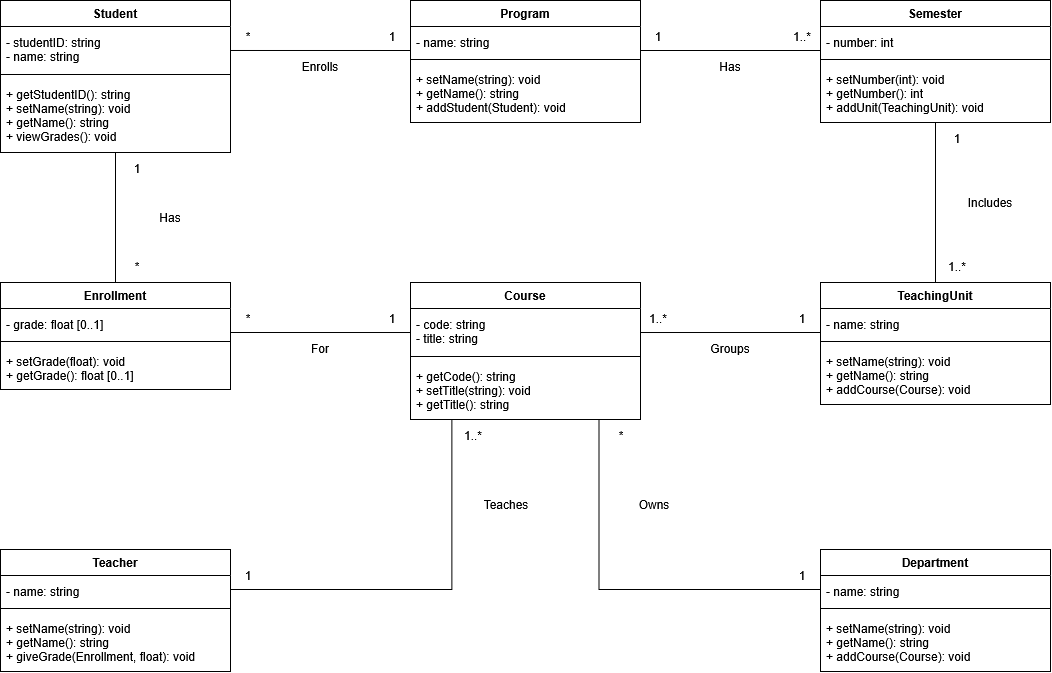

The diagram above was exported from draw.io. Its source (the exported page's mxGraphModel, read from the mxfile embedded in the PNG):
<mxGraphModel dx="1184" dy="701" grid="1" gridSize="10" guides="1" tooltips="1" connect="1" arrows="1" fold="1" page="0" pageScale="1" pageWidth="850" pageHeight="1100" math="0" shadow="0">
  <root>
    <mxCell id="0" />
    <mxCell id="1" parent="0" />
    <mxCell id="r0" edge="1" parent="1" source="Program" style="edgeStyle=orthogonalEdgeStyle;rounded=0;html=0;endArrow=none;startArrow=none;exitX=0;exitY=0.4098;exitDx=0;exitDy=0;entryX=1;entryY=0.3289;entryDx=0;entryDy=0;" target="Student" value="">
      <mxGeometry relative="1" as="geometry" />
    </mxCell>
    <mxCell id="r0l0" parent="1" style="text;html=0;align=center;verticalAlign=middle;fontSize=12;" value="1" vertex="1">
      <mxGeometry height="20" width="80" x="372" y="46" as="geometry" />
    </mxCell>
    <mxCell id="r0l1" parent="1" style="text;html=0;align=center;verticalAlign=middle;fontSize=12;" value="*" vertex="1">
      <mxGeometry height="20" width="80" x="228" y="46" as="geometry" />
    </mxCell>
    <mxCell id="r0l2" parent="1" style="text;html=0;align=center;verticalAlign=middle;fontSize=12;" value="Enrolls" vertex="1">
      <mxGeometry height="20" width="80" x="300" y="76" as="geometry" />
    </mxCell>
    <mxCell id="r1" edge="1" parent="1" source="Program" style="edgeStyle=orthogonalEdgeStyle;rounded=0;html=0;endArrow=none;startArrow=none;exitX=1;exitY=0.4098;exitDx=0;exitDy=0;entryX=0;entryY=0.4098;entryDx=0;entryDy=0;" target="Semester" value="">
      <mxGeometry relative="1" as="geometry" />
    </mxCell>
    <mxCell id="r1l0" parent="1" style="text;html=0;align=center;verticalAlign=middle;fontSize=12;" value="1" vertex="1">
      <mxGeometry height="20" width="80" x="638" y="46" as="geometry" />
    </mxCell>
    <mxCell id="r1l1" parent="1" style="text;html=0;align=center;verticalAlign=middle;fontSize=12;" value="1..*" vertex="1">
      <mxGeometry height="20" width="80" x="782" y="46" as="geometry" />
    </mxCell>
    <mxCell id="r1l2" parent="1" style="text;html=0;align=center;verticalAlign=middle;fontSize=12;" value="Has" vertex="1">
      <mxGeometry height="20" width="80" x="710" y="76" as="geometry" />
    </mxCell>
    <mxCell id="r2" edge="1" parent="1" source="Semester" style="edgeStyle=orthogonalEdgeStyle;rounded=0;html=0;endArrow=none;startArrow=none;exitX=0.5;exitY=1.0000;exitDx=0;exitDy=0;entryX=0.5;entryY=0.0000;entryDx=0;entryDy=0;" target="TeachingUnit" value="">
      <mxGeometry relative="1" as="geometry" />
    </mxCell>
    <mxCell id="r2l0" parent="1" style="text;html=0;align=center;verticalAlign=middle;fontSize=12;" value="1" vertex="1">
      <mxGeometry height="20" width="80" x="937" y="148" as="geometry" />
    </mxCell>
    <mxCell id="r2l1" parent="1" style="text;html=0;align=center;verticalAlign=middle;fontSize=12;" value="1..*" vertex="1">
      <mxGeometry height="20" width="80" x="937" y="276" as="geometry" />
    </mxCell>
    <mxCell id="r2l2" parent="1" style="text;html=0;align=center;verticalAlign=middle;fontSize=12;" value="Includes" vertex="1">
      <mxGeometry height="20" width="80" x="970" y="212" as="geometry" />
    </mxCell>
    <mxCell id="r3" edge="1" parent="1" source="Student" style="edgeStyle=orthogonalEdgeStyle;rounded=0;html=0;endArrow=none;startArrow=none;exitX=0.5;exitY=1.0000;exitDx=0;exitDy=0;entryX=0.5;entryY=0.0000;entryDx=0;entryDy=0;" target="Enrollment" value="">
      <mxGeometry relative="1" as="geometry" />
    </mxCell>
    <mxCell id="r3l0" parent="1" style="text;html=0;align=center;verticalAlign=middle;fontSize=12;" value="1" vertex="1">
      <mxGeometry height="20" width="80" x="117" y="178" as="geometry" />
    </mxCell>
    <mxCell id="r3l1" parent="1" style="text;html=0;align=center;verticalAlign=middle;fontSize=12;" value="*" vertex="1">
      <mxGeometry height="20" width="80" x="117" y="276" as="geometry" />
    </mxCell>
    <mxCell id="r3l2" parent="1" style="text;html=0;align=center;verticalAlign=middle;fontSize=12;" value="Has" vertex="1">
      <mxGeometry height="20" width="80" x="150" y="227" as="geometry" />
    </mxCell>
    <mxCell id="r4" edge="1" parent="1" source="Enrollment" style="edgeStyle=orthogonalEdgeStyle;rounded=0;html=0;endArrow=none;startArrow=none;exitX=1;exitY=0.4673;exitDx=0;exitDy=0;entryX=0;entryY=0.3650;entryDx=0;entryDy=0;" target="Course" value="">
      <mxGeometry relative="1" as="geometry" />
    </mxCell>
    <mxCell id="r4l0" parent="1" style="text;html=0;align=center;verticalAlign=middle;fontSize=12;" value="*" vertex="1">
      <mxGeometry height="20" width="80" x="228" y="328" as="geometry" />
    </mxCell>
    <mxCell id="r4l1" parent="1" style="text;html=0;align=center;verticalAlign=middle;fontSize=12;" value="1" vertex="1">
      <mxGeometry height="20" width="80" x="372" y="328" as="geometry" />
    </mxCell>
    <mxCell id="r4l2" parent="1" style="text;html=0;align=center;verticalAlign=middle;fontSize=12;" value="For" vertex="1">
      <mxGeometry height="20" width="80" x="300" y="358" as="geometry" />
    </mxCell>
    <mxCell id="r5" edge="1" parent="1" source="TeachingUnit" style="edgeStyle=orthogonalEdgeStyle;rounded=0;html=0;endArrow=none;startArrow=none;exitX=0;exitY=0.4098;exitDx=0;exitDy=0;entryX=1;entryY=0.3650;entryDx=0;entryDy=0;" target="Course" value="">
      <mxGeometry relative="1" as="geometry" />
    </mxCell>
    <mxCell id="r5l0" parent="1" style="text;html=0;align=center;verticalAlign=middle;fontSize=12;" value="1" vertex="1">
      <mxGeometry height="20" width="80" x="782" y="328" as="geometry" />
    </mxCell>
    <mxCell id="r5l1" parent="1" style="text;html=0;align=center;verticalAlign=middle;fontSize=12;" value="1..*" vertex="1">
      <mxGeometry height="20" width="80" x="638" y="328" as="geometry" />
    </mxCell>
    <mxCell id="r5l2" parent="1" style="text;html=0;align=center;verticalAlign=middle;fontSize=12;" value="Groups" vertex="1">
      <mxGeometry height="20" width="80" x="710" y="358" as="geometry" />
    </mxCell>
    <mxCell id="r6" edge="1" parent="1" source="Teacher" style="edgeStyle=orthogonalEdgeStyle;rounded=0;html=0;endArrow=none;startArrow=none;exitX=1;exitY=0.3279;exitDx=0;exitDy=0;entryX=0.18;entryY=1.0000;entryDx=0;entryDy=0;" target="Course" value="">
      <mxGeometry relative="1" as="geometry">
        <Array as="points">
          <mxPoint x="471.4" y="609" />
        </Array>
      </mxGeometry>
    </mxCell>
    <mxCell id="r6l0" parent="1" style="text;html=0;align=center;verticalAlign=middle;fontSize=12;" value="1" vertex="1">
      <mxGeometry height="20" width="80" x="228" y="585" as="geometry" />
    </mxCell>
    <mxCell id="r6l1" parent="1" style="text;html=0;align=center;verticalAlign=middle;fontSize=12;" value="1..*" vertex="1">
      <mxGeometry height="20" width="80" x="453" y="445" as="geometry" />
    </mxCell>
    <mxCell id="r6l2" parent="1" style="text;html=0;align=center;verticalAlign=middle;fontSize=12;" value="Teaches" vertex="1">
      <mxGeometry height="20" width="80" x="486" y="514" as="geometry" />
    </mxCell>
    <mxCell id="r7" edge="1" parent="1" source="Department" style="edgeStyle=orthogonalEdgeStyle;rounded=0;html=0;endArrow=none;startArrow=none;exitX=0;exitY=0.3279;exitDx=0;exitDy=0;entryX=0.82;entryY=1.0000;entryDx=0;entryDy=0;" target="Course" value="">
      <mxGeometry relative="1" as="geometry">
        <Array as="points">
          <mxPoint x="618.6" y="609" />
        </Array>
      </mxGeometry>
    </mxCell>
    <mxCell id="r7l0" parent="1" style="text;html=0;align=center;verticalAlign=middle;fontSize=12;" value="1" vertex="1">
      <mxGeometry height="20" width="80" x="782" y="585" as="geometry" />
    </mxCell>
    <mxCell id="r7l1" parent="1" style="text;html=0;align=center;verticalAlign=middle;fontSize=12;" value="*" vertex="1">
      <mxGeometry height="20" width="80" x="601" y="445" as="geometry" />
    </mxCell>
    <mxCell id="r7l2" parent="1" style="text;html=0;align=center;verticalAlign=middle;fontSize=12;" value="Owns" vertex="1">
      <mxGeometry height="20" width="80" x="634" y="514" as="geometry" />
    </mxCell>
    <mxCell id="Student" parent="1" style="swimlane;html=0;fontStyle=1;fontSize=12;startSize=26;collapsible=0;fillColor=#ffffff;swimlaneFillColor=#ffffff;" value="Student" vertex="1">
      <mxGeometry height="152" width="230" x="20" y="20" as="geometry" />
    </mxCell>
    <mxCell id="Studenta" parent="Student" style="text;html=0;align=left;verticalAlign=top;spacingLeft=4;spacingTop=3;fontSize=12;strokeColor=none;fillColor=none;" value="- studentID: string&#10;- name: string" vertex="1">
      <mxGeometry height="44" width="230" y="26" as="geometry" />
    </mxCell>
    <mxCell id="Students" parent="Student" style="line;strokeWidth=1;fillColor=none;" value="" vertex="1">
      <mxGeometry height="8" width="230" y="70" as="geometry" />
    </mxCell>
    <mxCell id="Studento" parent="Student" style="text;html=0;align=left;verticalAlign=top;spacingLeft=4;spacingTop=3;fontSize=12;strokeColor=none;fillColor=none;" value="+ getStudentID(): string&#10;+ setName(string): void&#10;+ getName(): string&#10;+ viewGrades(): void" vertex="1">
      <mxGeometry height="74" width="230" y="78" as="geometry" />
    </mxCell>
    <mxCell id="Program" parent="1" style="swimlane;html=0;fontStyle=1;fontSize=12;startSize=26;collapsible=0;fillColor=#ffffff;swimlaneFillColor=#ffffff;" value="Program" vertex="1">
      <mxGeometry height="122" width="230" x="430" y="20" as="geometry" />
    </mxCell>
    <mxCell id="Programa" parent="Program" style="text;html=0;align=left;verticalAlign=top;spacingLeft=4;spacingTop=3;fontSize=12;strokeColor=none;fillColor=none;" value="- name: string" vertex="1">
      <mxGeometry height="29" width="230" y="26" as="geometry" />
    </mxCell>
    <mxCell id="Programs" parent="Program" style="line;strokeWidth=1;fillColor=none;" value="" vertex="1">
      <mxGeometry height="8" width="230" y="55" as="geometry" />
    </mxCell>
    <mxCell id="Programo" parent="Program" style="text;html=0;align=left;verticalAlign=top;spacingLeft=4;spacingTop=3;fontSize=12;strokeColor=none;fillColor=none;" value="+ setName(string): void&#10;+ getName(): string&#10;+ addStudent(Student): void" vertex="1">
      <mxGeometry height="59" width="230" y="63" as="geometry" />
    </mxCell>
    <mxCell id="Semester" parent="1" style="swimlane;html=0;fontStyle=1;fontSize=12;startSize=26;collapsible=0;fillColor=#ffffff;swimlaneFillColor=#ffffff;" value="Semester" vertex="1">
      <mxGeometry height="122" width="230" x="840" y="20" as="geometry" />
    </mxCell>
    <mxCell id="Semestera" parent="Semester" style="text;html=0;align=left;verticalAlign=top;spacingLeft=4;spacingTop=3;fontSize=12;strokeColor=none;fillColor=none;" value="- number: int" vertex="1">
      <mxGeometry height="29" width="230" y="26" as="geometry" />
    </mxCell>
    <mxCell id="Semesters" parent="Semester" style="line;strokeWidth=1;fillColor=none;" value="" vertex="1">
      <mxGeometry height="8" width="230" y="55" as="geometry" />
    </mxCell>
    <mxCell id="Semestero" parent="Semester" style="text;html=0;align=left;verticalAlign=top;spacingLeft=4;spacingTop=3;fontSize=12;strokeColor=none;fillColor=none;" value="+ setNumber(int): void&#10;+ getNumber(): int&#10;+ addUnit(TeachingUnit): void" vertex="1">
      <mxGeometry height="59" width="230" y="63" as="geometry" />
    </mxCell>
    <mxCell id="Enrollment" parent="1" style="swimlane;html=0;fontStyle=1;fontSize=12;startSize=26;collapsible=0;fillColor=#ffffff;swimlaneFillColor=#ffffff;" value="Enrollment" vertex="1">
      <mxGeometry height="107" width="230" x="20" y="302" as="geometry" />
    </mxCell>
    <mxCell id="Enrollmenta" parent="Enrollment" style="text;html=0;align=left;verticalAlign=top;spacingLeft=4;spacingTop=3;fontSize=12;strokeColor=none;fillColor=none;" value="- grade: float [0..1]" vertex="1">
      <mxGeometry height="29" width="230" y="26" as="geometry" />
    </mxCell>
    <mxCell id="Enrollments" parent="Enrollment" style="line;strokeWidth=1;fillColor=none;" value="" vertex="1">
      <mxGeometry height="8" width="230" y="55" as="geometry" />
    </mxCell>
    <mxCell id="Enrollmento" parent="Enrollment" style="text;html=0;align=left;verticalAlign=top;spacingLeft=4;spacingTop=3;fontSize=12;strokeColor=none;fillColor=none;" value="+ setGrade(float): void&#10;+ getGrade(): float [0..1]" vertex="1">
      <mxGeometry height="44" width="230" y="63" as="geometry" />
    </mxCell>
    <mxCell id="Course" parent="1" style="swimlane;html=0;fontStyle=1;fontSize=12;startSize=26;collapsible=0;fillColor=#ffffff;swimlaneFillColor=#ffffff;" value="Course" vertex="1">
      <mxGeometry height="137" width="230" x="430" y="302" as="geometry" />
    </mxCell>
    <mxCell id="Coursea" parent="Course" style="text;html=0;align=left;verticalAlign=top;spacingLeft=4;spacingTop=3;fontSize=12;strokeColor=none;fillColor=none;" value="- code: string&#10;- title: string" vertex="1">
      <mxGeometry height="44" width="230" y="26" as="geometry" />
    </mxCell>
    <mxCell id="Courses" parent="Course" style="line;strokeWidth=1;fillColor=none;" value="" vertex="1">
      <mxGeometry height="8" width="230" y="70" as="geometry" />
    </mxCell>
    <mxCell id="Courseo" parent="Course" style="text;html=0;align=left;verticalAlign=top;spacingLeft=4;spacingTop=3;fontSize=12;strokeColor=none;fillColor=none;" value="+ getCode(): string&#10;+ setTitle(string): void&#10;+ getTitle(): string" vertex="1">
      <mxGeometry height="59" width="230" y="78" as="geometry" />
    </mxCell>
    <mxCell id="TeachingUnit" parent="1" style="swimlane;html=0;fontStyle=1;fontSize=12;startSize=26;collapsible=0;fillColor=#ffffff;swimlaneFillColor=#ffffff;" value="TeachingUnit" vertex="1">
      <mxGeometry height="122" width="230" x="840" y="302" as="geometry" />
    </mxCell>
    <mxCell id="TeachingUnita" parent="TeachingUnit" style="text;html=0;align=left;verticalAlign=top;spacingLeft=4;spacingTop=3;fontSize=12;strokeColor=none;fillColor=none;" value="- name: string" vertex="1">
      <mxGeometry height="29" width="230" y="26" as="geometry" />
    </mxCell>
    <mxCell id="TeachingUnits" parent="TeachingUnit" style="line;strokeWidth=1;fillColor=none;" value="" vertex="1">
      <mxGeometry height="8" width="230" y="55" as="geometry" />
    </mxCell>
    <mxCell id="TeachingUnito" parent="TeachingUnit" style="text;html=0;align=left;verticalAlign=top;spacingLeft=4;spacingTop=3;fontSize=12;strokeColor=none;fillColor=none;" value="+ setName(string): void&#10;+ getName(): string&#10;+ addCourse(Course): void" vertex="1">
      <mxGeometry height="59" width="230" y="63" as="geometry" />
    </mxCell>
    <mxCell id="Teacher" parent="1" style="swimlane;html=0;fontStyle=1;fontSize=12;startSize=26;collapsible=0;fillColor=#ffffff;swimlaneFillColor=#ffffff;" value="Teacher" vertex="1">
      <mxGeometry height="122" width="230" x="20" y="569" as="geometry" />
    </mxCell>
    <mxCell id="Teachera" parent="Teacher" style="text;html=0;align=left;verticalAlign=top;spacingLeft=4;spacingTop=3;fontSize=12;strokeColor=none;fillColor=none;" value="- name: string" vertex="1">
      <mxGeometry height="29" width="230" y="26" as="geometry" />
    </mxCell>
    <mxCell id="Teachers" parent="Teacher" style="line;strokeWidth=1;fillColor=none;" value="" vertex="1">
      <mxGeometry height="8" width="230" y="55" as="geometry" />
    </mxCell>
    <mxCell id="Teachero" parent="Teacher" style="text;html=0;align=left;verticalAlign=top;spacingLeft=4;spacingTop=3;fontSize=12;strokeColor=none;fillColor=none;" value="+ setName(string): void&#10;+ getName(): string&#10;+ giveGrade(Enrollment, float): void" vertex="1">
      <mxGeometry height="59" width="230" y="63" as="geometry" />
    </mxCell>
    <mxCell id="Department" parent="1" style="swimlane;html=0;fontStyle=1;fontSize=12;startSize=26;collapsible=0;fillColor=#ffffff;swimlaneFillColor=#ffffff;" value="Department" vertex="1">
      <mxGeometry height="122" width="230" x="840" y="569" as="geometry" />
    </mxCell>
    <mxCell id="Departmenta" parent="Department" style="text;html=0;align=left;verticalAlign=top;spacingLeft=4;spacingTop=3;fontSize=12;strokeColor=none;fillColor=none;" value="- name: string" vertex="1">
      <mxGeometry height="29" width="230" y="26" as="geometry" />
    </mxCell>
    <mxCell id="Departments" parent="Department" style="line;strokeWidth=1;fillColor=none;" value="" vertex="1">
      <mxGeometry height="8" width="230" y="55" as="geometry" />
    </mxCell>
    <mxCell id="Departmento" parent="Department" style="text;html=0;align=left;verticalAlign=top;spacingLeft=4;spacingTop=3;fontSize=12;strokeColor=none;fillColor=none;" value="+ setName(string): void&#10;+ getName(): string&#10;+ addCourse(Course): void" vertex="1">
      <mxGeometry height="59" width="230" y="63" as="geometry" />
    </mxCell>
  </root>
</mxGraphModel>